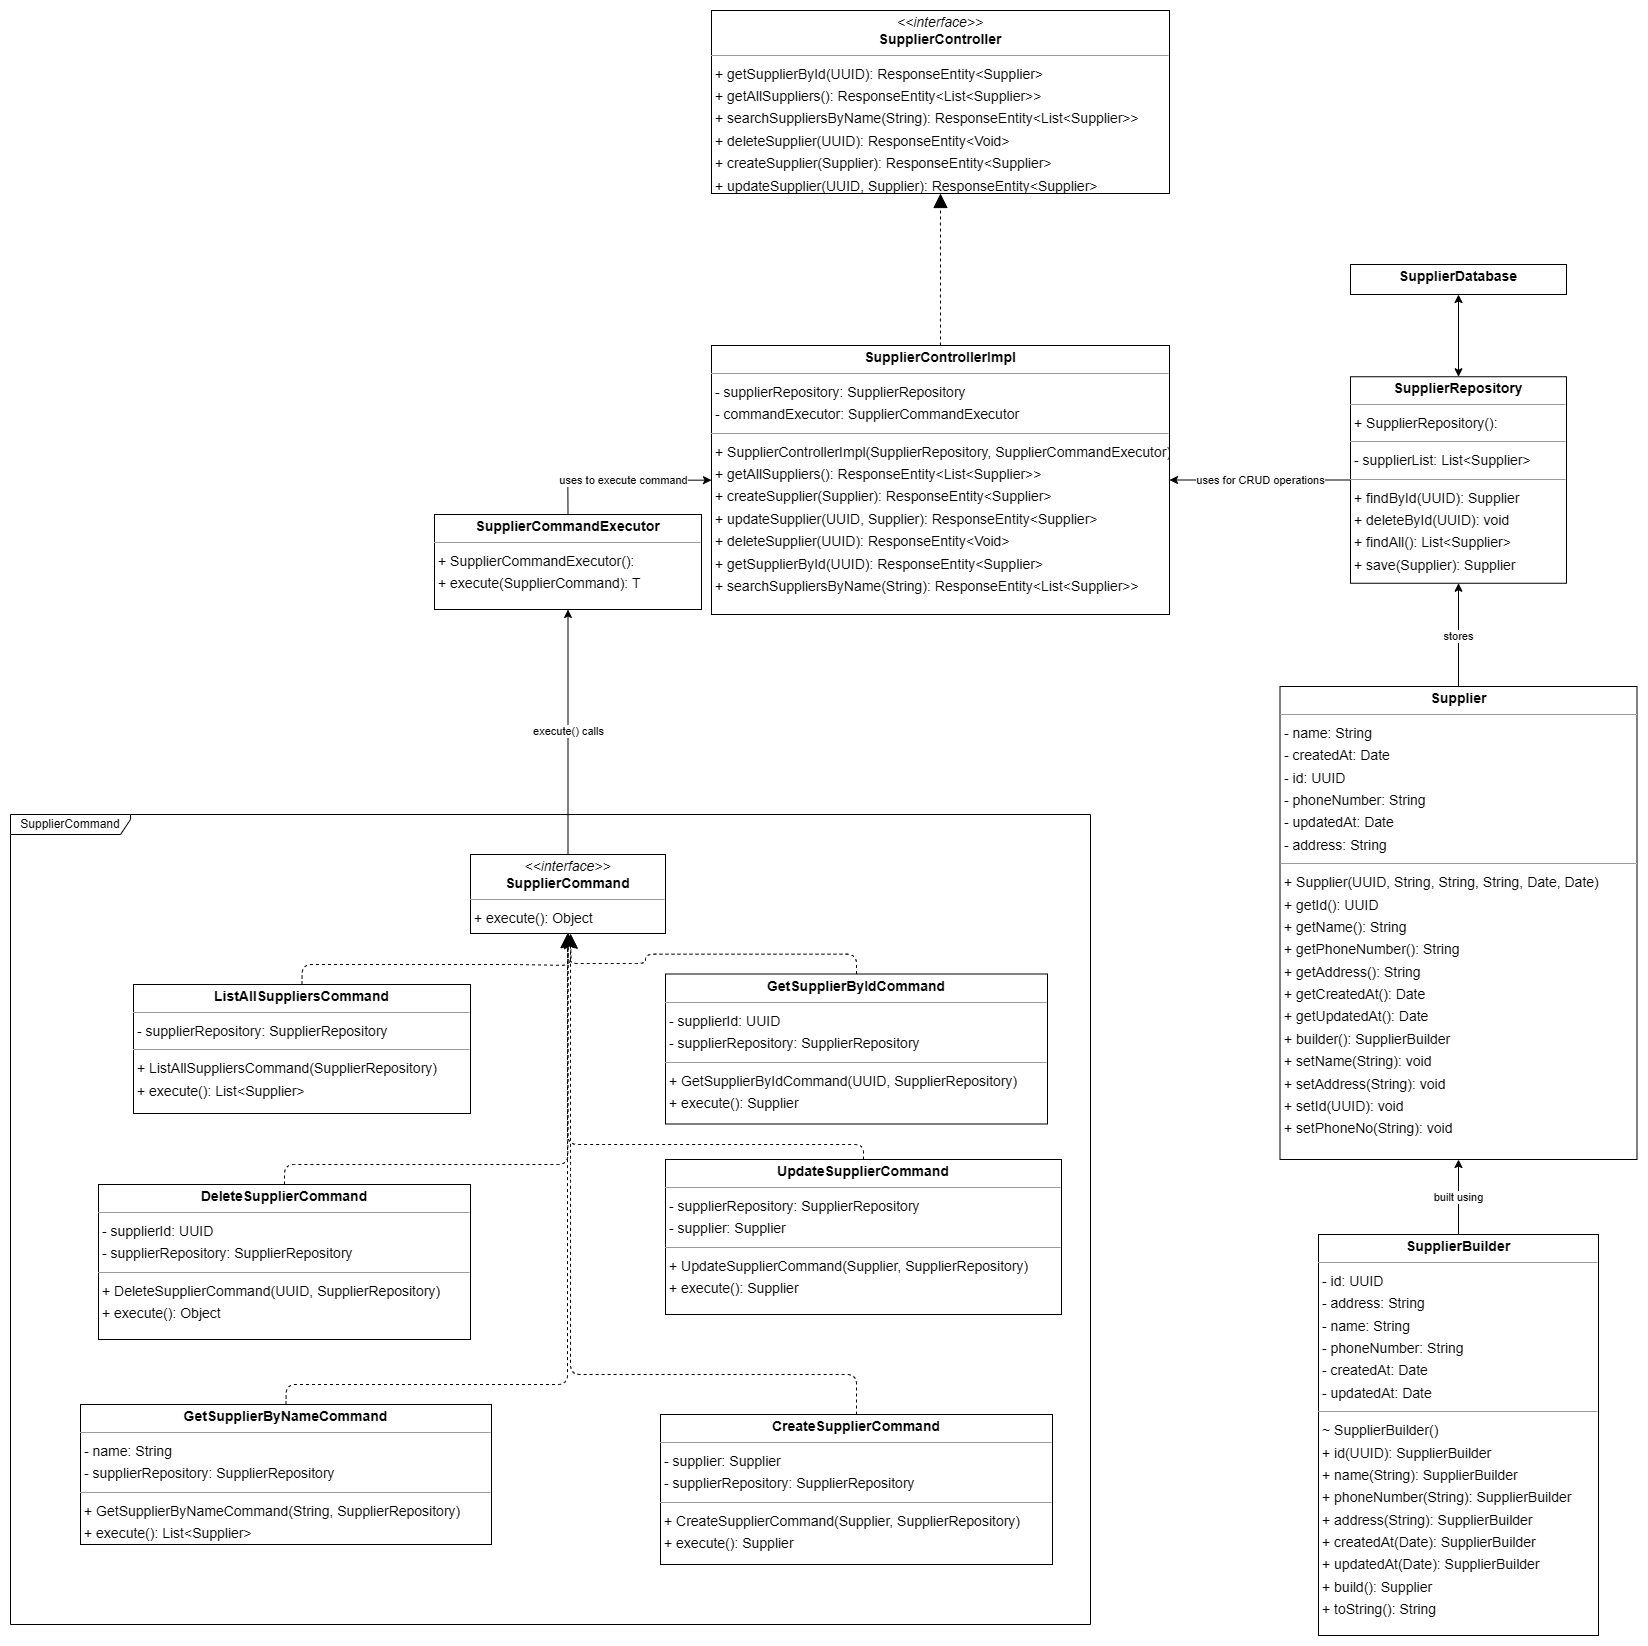

The diagram above was exported from draw.io. Its source (the exported page's mxGraphModel, read from the mxfile embedded in the PNG):
<mxGraphModel dx="3683" dy="1683" grid="1" gridSize="10" guides="1" tooltips="1" connect="1" arrows="1" fold="1" page="0" pageScale="1" pageWidth="1900" pageHeight="2200" background="none" math="0" shadow="0">
  <root>
    <mxCell id="0" />
    <mxCell id="1" parent="0" />
    <mxCell id="2" style="edgeStyle=orthogonalEdgeStyle;rounded=1;orthogonalLoop=1;jettySize=auto;html=1;exitX=0.5;exitY=0;exitDx=0;exitDy=0;dashed=1;endSize=12;curved=0;" edge="1" source="3" target="16" parent="1">
      <mxGeometry relative="1" as="geometry">
        <Array as="points">
          <mxPoint x="46" y="1380" />
          <mxPoint x="-240" y="1380" />
          <mxPoint x="-240" y="1179" />
          <mxPoint x="-243" y="1179" />
        </Array>
      </mxGeometry>
    </mxCell>
    <mxCell id="3" value="&lt;p style=&quot;margin:0px;margin-top:4px;text-align:center;&quot;&gt;&lt;b&gt;CreateSupplierCommand&lt;/b&gt;&lt;/p&gt;&lt;hr size=&quot;1&quot;&gt;&lt;p style=&quot;margin:0 0 0 4px;line-height:1.6;&quot;&gt;&lt;/p&gt;&lt;p style=&quot;margin:0 0 0 4px;line-height:1.6;&quot;&gt;- supplier: Supplier&lt;br&gt;- supplierRepository: SupplierRepository&lt;/p&gt;&lt;hr size=&quot;1&quot;&gt;&lt;p style=&quot;margin:0 0 0 4px;line-height:1.6;&quot;&gt;+ CreateSupplierCommand(Supplier, SupplierRepository)&lt;/p&gt;&lt;p style=&quot;margin:0 0 0 4px;line-height:1.6;&quot;&gt;+ execute(): Supplier&lt;/p&gt;" style="verticalAlign=top;align=left;overflow=fill;fontSize=14;fontFamily=Helvetica;html=1;rounded=0;shadow=0;comic=0;labelBackgroundColor=none;strokeWidth=1;strokeColor=#000000;" vertex="1" parent="1">
      <mxGeometry x="-150" y="1420" width="392" height="150" as="geometry" />
    </mxCell>
    <mxCell id="4" style="edgeStyle=orthogonalEdgeStyle;rounded=1;orthogonalLoop=1;jettySize=auto;html=1;exitX=0.5;exitY=0;exitDx=0;exitDy=0;entryX=0.5;entryY=1;entryDx=0;entryDy=0;dashed=1;endSize=12;curved=0;" edge="1" source="5" target="16" parent="1">
      <mxGeometry relative="1" as="geometry">
        <Array as="points">
          <mxPoint x="-526" y="1170" />
          <mxPoint x="-243" y="1170" />
        </Array>
      </mxGeometry>
    </mxCell>
    <mxCell id="5" value="&lt;p style=&quot;margin:0px;margin-top:4px;text-align:center;&quot;&gt;&lt;b&gt;DeleteSupplierCommand&lt;/b&gt;&lt;/p&gt;&lt;hr size=&quot;1&quot;&gt;&lt;p style=&quot;margin:0 0 0 4px;line-height:1.6;&quot;&gt;&lt;/p&gt;&lt;p style=&quot;margin:0 0 0 4px;line-height:1.6;&quot;&gt;- supplierId: UUID&lt;br&gt;- supplierRepository: SupplierRepository&lt;/p&gt;&lt;hr size=&quot;1&quot;&gt;&lt;p style=&quot;margin:0 0 0 4px;line-height:1.6;&quot;&gt;+ DeleteSupplierCommand(UUID, SupplierRepository)&lt;/p&gt;&lt;p style=&quot;margin:0 0 0 4px;line-height:1.6;&quot;&gt;+ execute(): Object&lt;/p&gt;" style="verticalAlign=top;align=left;overflow=fill;fontSize=14;fontFamily=Helvetica;html=1;rounded=0;shadow=0;comic=0;labelBackgroundColor=none;strokeWidth=1;strokeColor=#000000;" vertex="1" parent="1">
      <mxGeometry x="-712" y="1190" width="372" height="155" as="geometry" />
    </mxCell>
    <mxCell id="6" style="edgeStyle=orthogonalEdgeStyle;rounded=1;orthogonalLoop=1;jettySize=auto;html=1;exitX=0.5;exitY=0;exitDx=0;exitDy=0;entryX=0.5;entryY=1;entryDx=0;entryDy=0;dashed=1;endSize=12;curved=0;" edge="1" source="7" target="16" parent="1">
      <mxGeometry relative="1" as="geometry" />
    </mxCell>
    <mxCell id="7" value="&lt;p style=&quot;margin:0px;margin-top:4px;text-align:center;&quot;&gt;&lt;b&gt;GetSupplierByIdCommand&lt;/b&gt;&lt;/p&gt;&lt;hr size=&quot;1&quot;&gt;&lt;p style=&quot;margin:0 0 0 4px;line-height:1.6;&quot;&gt;&lt;/p&gt;&lt;p style=&quot;margin:0 0 0 4px;line-height:1.6;&quot;&gt;- supplierId: UUID&lt;br&gt;- supplierRepository: SupplierRepository&lt;/p&gt;&lt;hr size=&quot;1&quot;&gt;&lt;p style=&quot;margin:0 0 0 4px;line-height:1.6;&quot;&gt;+ GetSupplierByIdCommand(UUID, SupplierRepository)&lt;/p&gt;&lt;p style=&quot;margin:0 0 0 4px;line-height:1.6;&quot;&gt;+ execute(): Supplier&lt;/p&gt;" style="verticalAlign=top;align=left;overflow=fill;fontSize=14;fontFamily=Helvetica;html=1;rounded=0;shadow=0;comic=0;labelBackgroundColor=none;strokeWidth=1;strokeColor=#000000;" vertex="1" parent="1">
      <mxGeometry x="-145" y="979.5" width="382" height="150" as="geometry" />
    </mxCell>
    <mxCell id="8" style="edgeStyle=orthogonalEdgeStyle;rounded=1;orthogonalLoop=1;jettySize=auto;html=1;exitX=0.5;exitY=0;exitDx=0;exitDy=0;dashed=1;endSize=12;curved=0;" edge="1" source="9" target="16" parent="1">
      <mxGeometry relative="1" as="geometry">
        <Array as="points">
          <mxPoint x="-525" y="1390" />
          <mxPoint x="-243" y="1390" />
        </Array>
      </mxGeometry>
    </mxCell>
    <mxCell id="9" value="&lt;p style=&quot;margin:0px;margin-top:4px;text-align:center;&quot;&gt;&lt;b&gt;GetSupplierByNameCommand&lt;/b&gt;&lt;/p&gt;&lt;hr size=&quot;1&quot;&gt;&lt;p style=&quot;margin:0 0 0 4px;line-height:1.6;&quot;&gt;&lt;/p&gt;&lt;p style=&quot;margin:0 0 0 4px;line-height:1.6;&quot;&gt;- name: String&lt;br&gt;- supplierRepository: SupplierRepository&lt;/p&gt;&lt;hr size=&quot;1&quot;&gt;&lt;p style=&quot;margin:0 0 0 4px;line-height:1.6;&quot;&gt;+ GetSupplierByNameCommand(String, SupplierRepository)&lt;/p&gt;&lt;p style=&quot;margin:0 0 0 4px;line-height:1.6;&quot;&gt;+ execute(): List&amp;lt;Supplier&amp;gt;&lt;br&gt;&lt;br&gt;&lt;/p&gt;" style="verticalAlign=top;align=left;overflow=fill;fontSize=14;fontFamily=Helvetica;html=1;rounded=0;shadow=0;comic=0;labelBackgroundColor=none;strokeWidth=1;strokeColor=#000000;" vertex="1" parent="1">
      <mxGeometry x="-730" y="1410" width="411" height="140" as="geometry" />
    </mxCell>
    <mxCell id="10" style="edgeStyle=orthogonalEdgeStyle;rounded=1;orthogonalLoop=1;jettySize=auto;html=1;exitX=0.5;exitY=0;exitDx=0;exitDy=0;curved=0;endSize=12;dashed=1;" edge="1" source="11" parent="1">
      <mxGeometry relative="1" as="geometry">
        <mxPoint x="-240" y="940" as="targetPoint" />
      </mxGeometry>
    </mxCell>
    <mxCell id="11" value="&lt;p style=&quot;margin:0px;margin-top:4px;text-align:center;&quot;&gt;&lt;b&gt;ListAllSuppliersCommand&lt;/b&gt;&lt;/p&gt;&lt;hr size=&quot;1&quot;&gt;&lt;p style=&quot;margin:0 0 0 4px;line-height:1.6;&quot;&gt;&lt;/p&gt;&lt;p style=&quot;margin:0 0 0 4px;line-height:1.6;&quot;&gt;- supplierRepository: SupplierRepository&lt;/p&gt;&lt;hr size=&quot;1&quot;&gt;&lt;p style=&quot;margin:0 0 0 4px;line-height:1.6;&quot;&gt;+ ListAllSuppliersCommand(SupplierRepository)&lt;/p&gt;&lt;p style=&quot;margin:0 0 0 4px;line-height:1.6;&quot;&gt;+ execute(): List&amp;lt;Supplier&amp;gt;&lt;/p&gt;" style="verticalAlign=top;align=left;overflow=fill;fontSize=14;fontFamily=Helvetica;html=1;rounded=0;shadow=0;comic=0;labelBackgroundColor=none;strokeWidth=1;strokeColor=#000000;" vertex="1" parent="1">
      <mxGeometry x="-677" y="990" width="337" height="129" as="geometry" />
    </mxCell>
    <mxCell id="12" value="stores" style="edgeStyle=orthogonalEdgeStyle;rounded=0;orthogonalLoop=1;jettySize=auto;html=1;exitX=0.5;exitY=0;exitDx=0;exitDy=0;entryX=0.5;entryY=1;entryDx=0;entryDy=0;" edge="1" source="13" target="22" parent="1">
      <mxGeometry x="0.0008" relative="1" as="geometry">
        <mxPoint as="offset" />
      </mxGeometry>
    </mxCell>
    <mxCell id="13" value="&lt;p style=&quot;margin:0px;margin-top:4px;text-align:center;&quot;&gt;&lt;b&gt;Supplier&lt;/b&gt;&lt;/p&gt;&lt;hr size=&quot;1&quot;&gt;&lt;p style=&quot;margin:0 0 0 4px;line-height:1.6;&quot;&gt;&lt;/p&gt;&lt;p style=&quot;margin:0 0 0 4px;line-height:1.6;&quot;&gt;- name: String&lt;br&gt;- createdAt: Date&lt;br&gt;- id: UUID&lt;br&gt;- phoneNumber: String&lt;br&gt;- updatedAt: Date&lt;br&gt;- address: String&lt;/p&gt;&lt;hr size=&quot;1&quot;&gt;&lt;p style=&quot;margin:0 0 0 4px;line-height:1.6;&quot;&gt;+ Supplier(UUID, String, String, String, Date, Date)&lt;/p&gt;&lt;p style=&quot;margin:0 0 0 4px;line-height:1.6;&quot;&gt;+ getId(): UUID&lt;br&gt;+ getName(): String&lt;br&gt;+ getPhoneNumber(): String&lt;br&gt;+ getAddress(): String&lt;br&gt;+ getCreatedAt(): Date&lt;br&gt;+ getUpdatedAt(): Date&lt;br&gt;+ builder(): SupplierBuilder&lt;br&gt;+ setName(String): void&lt;br&gt;+ setAddress(String): void&lt;br&gt;+ setId(UUID): void&lt;br&gt;+ setPhoneNo(String): void&lt;/p&gt;" style="verticalAlign=top;align=left;overflow=fill;fontSize=14;fontFamily=Helvetica;html=1;rounded=0;shadow=0;comic=0;labelBackgroundColor=none;strokeWidth=1;strokeColor=#000000;" vertex="1" parent="1">
      <mxGeometry x="469.5" y="692" width="357" height="473" as="geometry" />
    </mxCell>
    <mxCell id="14" value="&lt;p style=&quot;margin:0px;margin-top:4px;text-align:center;&quot;&gt;&lt;b&gt;SupplierBuilder&lt;/b&gt;&lt;/p&gt;&lt;hr size=&quot;1&quot;&gt;&lt;p style=&quot;margin:0 0 0 4px;line-height:1.6;&quot;&gt;&lt;/p&gt;&lt;p style=&quot;margin:0 0 0 4px;line-height:1.6;&quot;&gt;- id: UUID&lt;br&gt;- address: String&lt;br&gt;- name: String&lt;br&gt;- phoneNumber: String&lt;br&gt;- createdAt: Date&lt;br&gt;- updatedAt: Date&lt;/p&gt;&lt;hr size=&quot;1&quot;&gt;&lt;p style=&quot;margin:0 0 0 4px;line-height:1.6;&quot;&gt;~ SupplierBuilder()&lt;/p&gt;&lt;p style=&quot;margin:0 0 0 4px;line-height:1.6;&quot;&gt;+ id(UUID): SupplierBuilder&lt;br&gt;+ name(String): SupplierBuilder&lt;br&gt;+ phoneNumber(String): SupplierBuilder&lt;br&gt;+ address(String): SupplierBuilder&lt;br&gt;+ createdAt(Date): SupplierBuilder&lt;br&gt;+ updatedAt(Date): SupplierBuilder&lt;br&gt;+ build(): Supplier&lt;br&gt;+ toString(): String&lt;/p&gt;" style="verticalAlign=top;align=left;overflow=fill;fontSize=14;fontFamily=Helvetica;html=1;rounded=0;shadow=0;comic=0;labelBackgroundColor=none;strokeWidth=1;strokeColor=#000000;" vertex="1" parent="1">
      <mxGeometry x="508" y="1240" width="280" height="401" as="geometry" />
    </mxCell>
    <mxCell id="15" value="execute() calls" style="edgeStyle=orthogonalEdgeStyle;rounded=0;orthogonalLoop=1;jettySize=auto;html=1;exitX=0.5;exitY=0;exitDx=0;exitDy=0;" edge="1" source="16" target="18" parent="1">
      <mxGeometry relative="1" as="geometry" />
    </mxCell>
    <mxCell id="16" value="&lt;p style=&quot;margin:0px;margin-top:4px;text-align:center;&quot;&gt;&lt;i&gt;&amp;lt;&amp;lt;interface&amp;gt;&amp;gt;&lt;/i&gt;&lt;br/&gt;&lt;b&gt;SupplierCommand&lt;/b&gt;&lt;/p&gt;&lt;hr size=&quot;1&quot;/&gt;&lt;p style=&quot;margin:0 0 0 4px;line-height:1.6;&quot;&gt;+ execute(): Object&lt;/p&gt;" style="verticalAlign=top;align=left;overflow=fill;fontSize=14;fontFamily=Helvetica;html=1;rounded=0;shadow=0;comic=0;labelBackgroundColor=none;strokeWidth=1;strokeColor=#000000;" vertex="1" parent="1">
      <mxGeometry x="-340" y="860" width="195" height="79" as="geometry" />
    </mxCell>
    <mxCell id="17" value="uses to execute command" style="edgeStyle=orthogonalEdgeStyle;rounded=0;orthogonalLoop=1;jettySize=auto;html=1;exitX=0.5;exitY=0;exitDx=0;exitDy=0;" edge="1" source="18" target="20" parent="1">
      <mxGeometry x="0.0053" relative="1" as="geometry">
        <mxPoint as="offset" />
      </mxGeometry>
    </mxCell>
    <mxCell id="18" value="&lt;p style=&quot;margin:0px;margin-top:4px;text-align:center;&quot;&gt;&lt;b&gt;SupplierCommandExecutor&lt;/b&gt;&lt;/p&gt;&lt;hr size=&quot;1&quot;&gt;&lt;p style=&quot;margin:0 0 0 4px;line-height:1.6;&quot;&gt;&lt;/p&gt;&lt;p style=&quot;margin:0 0 0 4px;line-height:1.6;&quot;&gt;+ SupplierCommandExecutor():&lt;/p&gt;&lt;p style=&quot;margin:0 0 0 4px;line-height:1.6;&quot;&gt;+ execute(SupplierCommand): T&lt;/p&gt;" style="verticalAlign=top;align=left;overflow=fill;fontSize=14;fontFamily=Helvetica;html=1;rounded=0;shadow=0;comic=0;labelBackgroundColor=none;strokeWidth=1;strokeColor=#000000;" vertex="1" parent="1">
      <mxGeometry x="-376" y="520" width="267" height="95" as="geometry" />
    </mxCell>
    <mxCell id="19" value="&lt;p style=&quot;margin:0px;margin-top:4px;text-align:center;&quot;&gt;&lt;i&gt;&amp;lt;&amp;lt;interface&amp;gt;&amp;gt;&lt;/i&gt;&lt;br/&gt;&lt;b&gt;SupplierController&lt;/b&gt;&lt;/p&gt;&lt;hr size=&quot;1&quot;/&gt;&lt;p style=&quot;margin:0 0 0 4px;line-height:1.6;&quot;&gt;+ getSupplierById(UUID): ResponseEntity&amp;lt;Supplier&amp;gt;&lt;br/&gt;+ getAllSuppliers(): ResponseEntity&amp;lt;List&amp;lt;Supplier&amp;gt;&amp;gt;&lt;br/&gt;+ searchSuppliersByName(String): ResponseEntity&amp;lt;List&amp;lt;Supplier&amp;gt;&amp;gt;&lt;br/&gt;+ deleteSupplier(UUID): ResponseEntity&amp;lt;Void&amp;gt;&lt;br/&gt;+ createSupplier(Supplier): ResponseEntity&amp;lt;Supplier&amp;gt;&lt;br/&gt;+ updateSupplier(UUID, Supplier): ResponseEntity&amp;lt;Supplier&amp;gt;&lt;/p&gt;" style="verticalAlign=top;align=left;overflow=fill;fontSize=14;fontFamily=Helvetica;html=1;rounded=0;shadow=0;comic=0;labelBackgroundColor=none;strokeWidth=1;strokeColor=#000000;" vertex="1" parent="1">
      <mxGeometry x="-99" y="16" width="458" height="183" as="geometry" />
    </mxCell>
    <mxCell id="20" value="&lt;p style=&quot;margin:0px;margin-top:4px;text-align:center;&quot;&gt;&lt;b&gt;SupplierControllerImpl&lt;/b&gt;&lt;/p&gt;&lt;hr size=&quot;1&quot;&gt;&lt;p style=&quot;margin:0 0 0 4px;line-height:1.6;&quot;&gt;&lt;/p&gt;&lt;p style=&quot;margin:0 0 0 4px;line-height:1.6;&quot;&gt;- supplierRepository: SupplierRepository&lt;br&gt;- commandExecutor: SupplierCommandExecutor&lt;/p&gt;&lt;hr size=&quot;1&quot;&gt;&lt;p style=&quot;margin:0 0 0 4px;line-height:1.6;&quot;&gt;+ SupplierControllerImpl(SupplierRepository, SupplierCommandExecutor):&lt;/p&gt;&lt;p style=&quot;margin:0 0 0 4px;line-height:1.6;&quot;&gt;+ getAllSuppliers(): ResponseEntity&amp;lt;List&amp;lt;Supplier&amp;gt;&amp;gt;&lt;br&gt;+ createSupplier(Supplier): ResponseEntity&amp;lt;Supplier&amp;gt;&lt;br&gt;+ updateSupplier(UUID, Supplier): ResponseEntity&amp;lt;Supplier&amp;gt;&lt;br&gt;+ deleteSupplier(UUID): ResponseEntity&amp;lt;Void&amp;gt;&lt;br&gt;+ getSupplierById(UUID): ResponseEntity&amp;lt;Supplier&amp;gt;&lt;br&gt;+ searchSuppliersByName(String): ResponseEntity&amp;lt;List&amp;lt;Supplier&amp;gt;&amp;gt;&lt;/p&gt;" style="verticalAlign=top;align=left;overflow=fill;fontSize=14;fontFamily=Helvetica;html=1;rounded=0;shadow=0;comic=0;labelBackgroundColor=none;strokeWidth=1;strokeColor=#000000;" vertex="1" parent="1">
      <mxGeometry x="-99" y="351" width="458" height="269" as="geometry" />
    </mxCell>
    <mxCell id="21" value="&lt;span style=&quot;color: rgb(0, 0, 0); font-family: Helvetica; font-size: 11px; font-style: normal; font-variant-ligatures: normal; font-variant-caps: normal; font-weight: 400; letter-spacing: normal; orphans: 2; text-align: center; text-indent: 0px; text-transform: none; widows: 2; word-spacing: 0px; -webkit-text-stroke-width: 0px; white-space: nowrap; background-color: rgb(255, 255, 255); text-decoration-thickness: initial; text-decoration-style: initial; text-decoration-color: initial; float: none; display: inline !important;&quot;&gt;uses for CRUD operations&lt;/span&gt;" style="edgeStyle=orthogonalEdgeStyle;rounded=0;orthogonalLoop=1;jettySize=auto;html=1;exitX=0;exitY=0.5;exitDx=0;exitDy=0;" edge="1" source="22" target="20" parent="1">
      <mxGeometry x="-0.0022" relative="1" as="geometry">
        <mxPoint as="offset" />
      </mxGeometry>
    </mxCell>
    <mxCell id="22" value="&lt;p style=&quot;margin:0px;margin-top:4px;text-align:center;&quot;&gt;&lt;b&gt;SupplierRepository&lt;/b&gt;&lt;/p&gt;&lt;hr size=&quot;1&quot;/&gt;&lt;p style=&quot;margin:0 0 0 4px;line-height:1.6;&quot;&gt;+ SupplierRepository(): &lt;/p&gt;&lt;hr size=&quot;1&quot;/&gt;&lt;p style=&quot;margin:0 0 0 4px;line-height:1.6;&quot;&gt;- supplierList: List&amp;lt;Supplier&amp;gt;&lt;/p&gt;&lt;hr size=&quot;1&quot;/&gt;&lt;p style=&quot;margin:0 0 0 4px;line-height:1.6;&quot;&gt;+ findById(UUID): Supplier&lt;br/&gt;+ deleteById(UUID): void&lt;br/&gt;+ findAll(): List&amp;lt;Supplier&amp;gt;&lt;br/&gt;+ save(Supplier): Supplier&lt;/p&gt;" style="verticalAlign=top;align=left;overflow=fill;fontSize=14;fontFamily=Helvetica;html=1;rounded=0;shadow=0;comic=0;labelBackgroundColor=none;strokeWidth=1;strokeColor=#000000;" vertex="1" parent="1">
      <mxGeometry x="540" y="382.25" width="216" height="206.5" as="geometry" />
    </mxCell>
    <mxCell id="23" style="edgeStyle=orthogonalEdgeStyle;rounded=1;orthogonalLoop=1;jettySize=auto;html=1;exitX=0.5;exitY=0;exitDx=0;exitDy=0;entryX=0.5;entryY=1;entryDx=0;entryDy=0;dashed=1;endSize=12;curved=0;" edge="1" source="24" target="16" parent="1">
      <mxGeometry relative="1" as="geometry">
        <Array as="points">
          <mxPoint x="53" y="1150" />
          <mxPoint x="-243" y="1150" />
        </Array>
      </mxGeometry>
    </mxCell>
    <mxCell id="24" value="&lt;p style=&quot;margin:0px;margin-top:4px;text-align:center;&quot;&gt;&lt;b&gt;UpdateSupplierCommand&lt;/b&gt;&lt;/p&gt;&lt;hr size=&quot;1&quot;&gt;&lt;p style=&quot;margin:0 0 0 4px;line-height:1.6;&quot;&gt;&lt;/p&gt;&lt;p style=&quot;margin:0 0 0 4px;line-height:1.6;&quot;&gt;- supplierRepository: SupplierRepository&lt;br&gt;- supplier: Supplier&lt;/p&gt;&lt;hr size=&quot;1&quot;&gt;&lt;p style=&quot;margin:0 0 0 4px;line-height:1.6;&quot;&gt;+ UpdateSupplierCommand(Supplier, SupplierRepository)&lt;/p&gt;&lt;p style=&quot;margin:0 0 0 4px;line-height:1.6;&quot;&gt;+ execute(): Supplier&lt;/p&gt;" style="verticalAlign=top;align=left;overflow=fill;fontSize=14;fontFamily=Helvetica;html=1;rounded=0;shadow=0;comic=0;labelBackgroundColor=none;strokeWidth=1;strokeColor=#000000;" vertex="1" parent="1">
      <mxGeometry x="-145" y="1165" width="396" height="155" as="geometry" />
    </mxCell>
    <mxCell id="25" value="built using" style="html=1;rounded=1;edgeStyle=orthogonalEdgeStyle;dashed=0;startArrow=none;startFill=0;endArrow=classic;strokeColor=#000000;exitX=0.500;exitY=0.000;exitDx=0;exitDy=0;entryX=0.500;entryY=1.000;entryDx=0;entryDy=0;endFill=1;" edge="1" source="14" target="13" parent="1">
      <mxGeometry width="50" height="50" relative="1" as="geometry">
        <Array as="points" />
      </mxGeometry>
    </mxCell>
    <mxCell id="26" value="" style="html=1;rounded=1;edgeStyle=orthogonalEdgeStyle;dashed=1;startArrow=none;endArrow=block;endSize=12;strokeColor=#000000;exitX=0.500;exitY=0.000;exitDx=0;exitDy=0;entryX=0.500;entryY=1.000;entryDx=0;entryDy=0;" edge="1" source="20" target="19" parent="1">
      <mxGeometry width="50" height="50" relative="1" as="geometry">
        <Array as="points" />
      </mxGeometry>
    </mxCell>
    <mxCell id="27" value="SupplierCommand" style="shape=umlFrame;whiteSpace=wrap;html=1;pointerEvents=0;width=120;height=20;" vertex="1" parent="1">
      <mxGeometry x="-800" y="820" width="1080" height="810" as="geometry" />
    </mxCell>
    <mxCell id="28" style="edgeStyle=orthogonalEdgeStyle;rounded=0;orthogonalLoop=1;jettySize=auto;html=1;exitX=0.5;exitY=1;exitDx=0;exitDy=0;entryX=0.5;entryY=0;entryDx=0;entryDy=0;startArrow=classic;startFill=1;" edge="1" source="29" target="22" parent="1">
      <mxGeometry relative="1" as="geometry" />
    </mxCell>
    <mxCell id="29" value="&lt;p style=&quot;margin:0px;margin-top:4px;text-align:center;&quot;&gt;&lt;b&gt;SupplierDatabase&lt;/b&gt;&lt;/p&gt;" style="verticalAlign=top;align=left;overflow=fill;fontSize=14;fontFamily=Helvetica;html=1;rounded=0;shadow=0;comic=0;labelBackgroundColor=none;strokeWidth=1;strokeColor=#000000;" vertex="1" parent="1">
      <mxGeometry x="540" y="270" width="216" height="30" as="geometry" />
    </mxCell>
  </root>
</mxGraphModel>